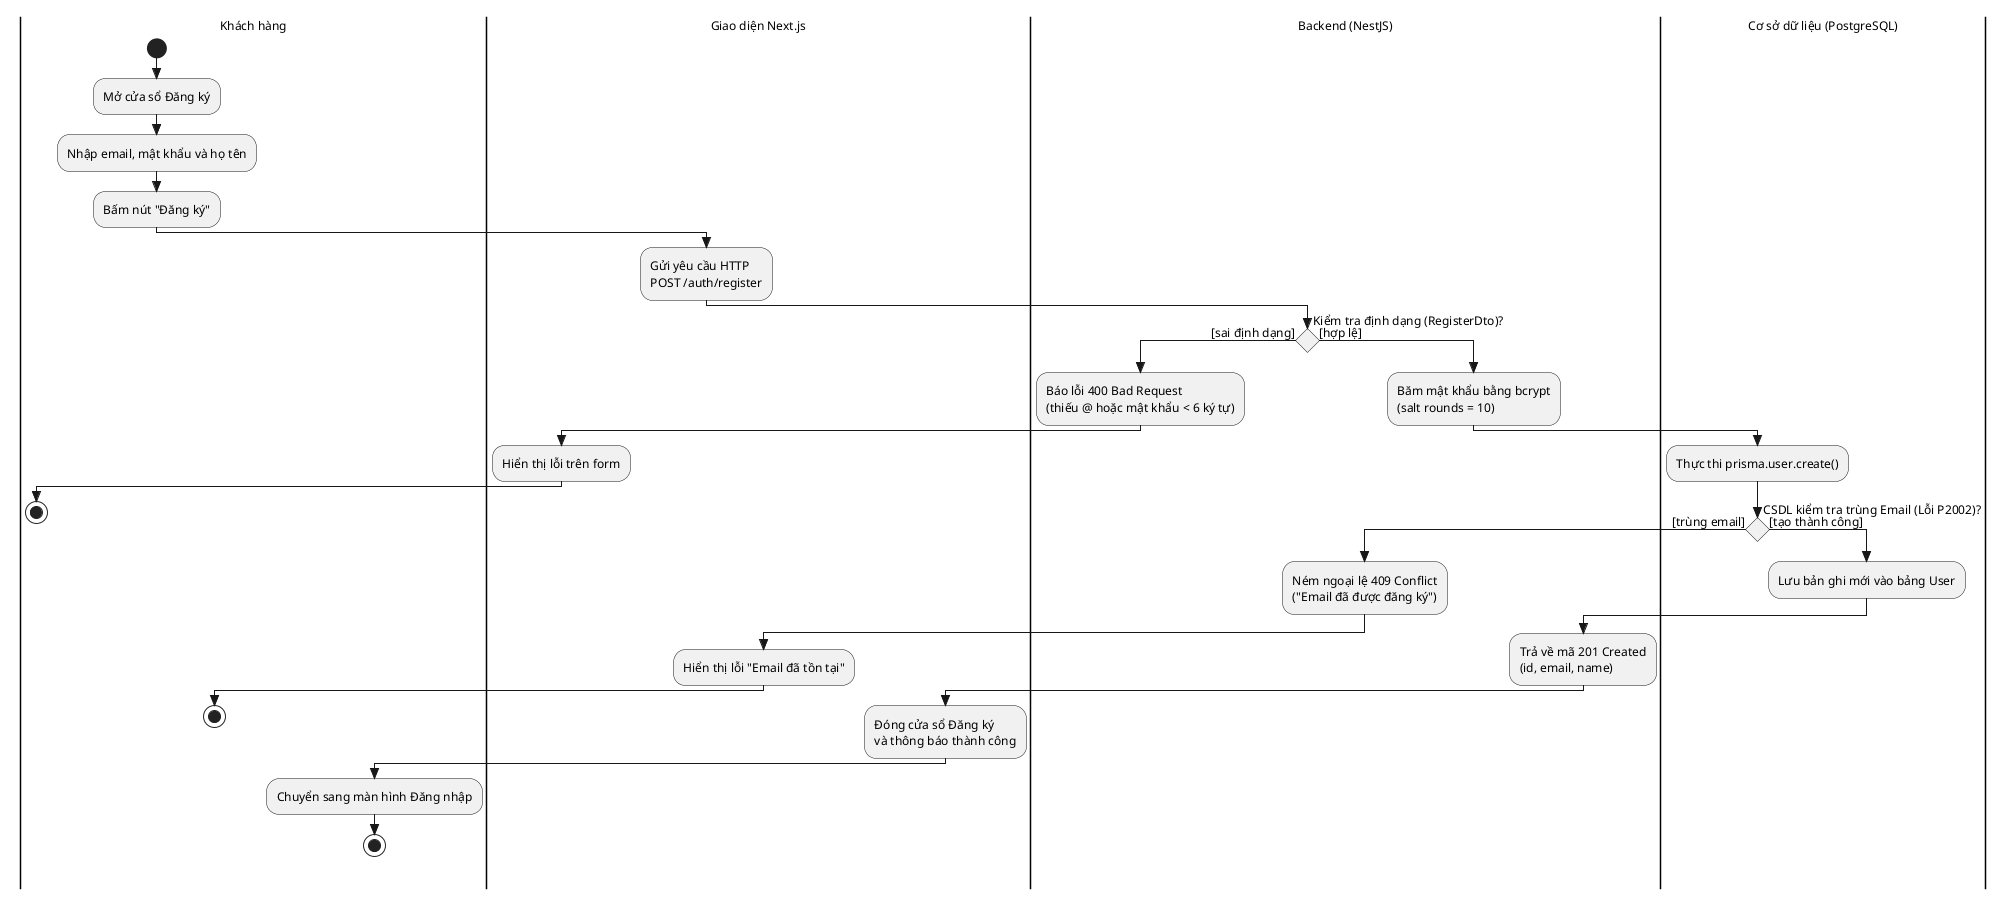

The diagram above was rendered by PlantUML. Its source (embedded in the PNG):
@startuml
skinparam style strictuml
skinparam defaultFontName Arial
skinparam defaultFontSize 12
skinparam monochrome true
skinparam shadowing false
skinparam conditionStyle diamond
skinparam ranksep 40
skinparam nodesep 60

|Khách hàng|
start
:Mở cửa sổ Đăng ký;
:Nhập email, mật khẩu và họ tên;
:Bấm nút "Đăng ký";

|Giao diện Next.js|
:Gửi yêu cầu HTTP\nPOST /auth/register;

|Backend (NestJS)|
if (Kiểm tra định dạng (RegisterDto)?) then ([sai định dạng])
  :Báo lỗi 400 Bad Request\n(thiếu @ hoặc mật khẩu < 6 ký tự);
  |Giao diện Next.js|
  :Hiển thị lỗi trên form;
  |Khách hàng|
  stop
else ([hợp lệ])
  |Backend (NestJS)|
  :Băm mật khẩu bằng bcrypt\n(salt rounds = 10);
  |Cơ sở dữ liệu (PostgreSQL)|
  :Thực thi prisma.user.create();
  if (CSDL kiểm tra trùng Email (Lỗi P2002)?) then ([trùng email])
    |Backend (NestJS)|
    :Ném ngoại lệ 409 Conflict\n("Email đã được đăng ký");
    |Giao diện Next.js|
    :Hiển thị lỗi "Email đã tồn tại";
    |Khách hàng|
    stop
  else ([tạo thành công])
    |Cơ sở dữ liệu (PostgreSQL)|
    :Lưu bản ghi mới vào bảng User;
    |Backend (NestJS)|
    :Trả về mã 201 Created\n(id, email, name);
    |Giao diện Next.js|
    :Đóng cửa sổ Đăng ký\nvà thông báo thành công;
    |Khách hàng|
    :Chuyển sang màn hình Đăng nhập;
    stop
  endif
endif
@enduml